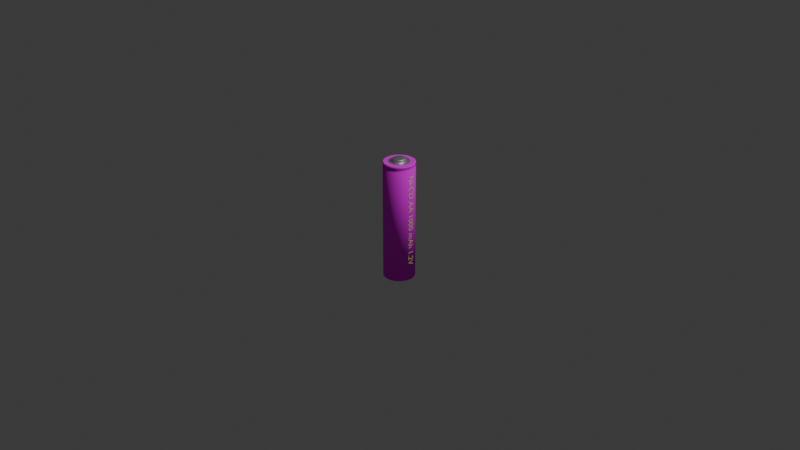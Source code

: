 # Source: battery.blend  (saved by Blender 4.1.24; exported with 4.5.12 LTS)
import bpy
from mathutils import Matrix  # noqa: F401  (used for matrix-valued properties, if any)

bpy.ops.wm.read_factory_settings(use_empty=True)
scene = bpy.context.scene
scene.name = 'Scene'

# ---- collections
col_collection = bpy.data.collections.new('Collection'); scene.collection.children.link(col_collection)

# ---- images (referenced by path relative to the original .blend; pixels are not part of the script)
import os
ASSET_DIR = os.environ.get("B2B_ASSET_DIR", "")  # directory of the original .blend (textures are referenced by path, not embedded)
HERE = os.path.dirname(os.path.abspath(__file__))  # packed textures are extracted next to this script under _unpacked/

def load_image(name, relpath, width, height, colorspace="sRGB"):
    """Load a texture the original file referenced (path relative to the .blend, or extracted next to this script)."""
    p = next((c for c in (os.path.join(HERE, relpath), os.path.join(ASSET_DIR, relpath)) if relpath and os.path.exists(c)), "")
    if p:
        img = bpy.data.images.load(p, check_existing=True)
        img.name = name
    else:  # same state as the original file: an image datablock whose file is absent (Cycles renders it pink)
        img = bpy.data.images.new(name, width, height)
        img.source = "FILE"
        img.filepath = "//" + (relpath or name)
    img.colorspace_settings.name = colorspace
    return img
img_material_001_base_color = load_image('Material.001 Base Color', 'battery base colour.png', 1024, 1024, 'sRGB')

# ---- materials (node trees are filled in below, after node groups)
mat_material_001 = bpy.data.materials.new('Material.001')
mat_material_001.use_transparent_shadow = False
mat_material_001.preview_render_type = 'FLAT'
mat_material_002 = bpy.data.materials.new('Material.002')
mat_material_002.use_transparent_shadow = False
mat_material = bpy.data.materials.new('Material')
mat_material.use_transparent_shadow = False

# ---- material node trees
mat_material_001.use_nodes = True; mat_material_001.node_tree.nodes.clear()
_N = mat_material_001.node_tree.nodes; _L = mat_material_001.node_tree.links
n0 = _N.new('ShaderNodeBsdfPrincipled'); n0.name = 'Principled BSDF'; n0.location = (10, 300)
n0.inputs[2].default_value = 1.0
n0.inputs[3].default_value = 1.0
n1 = _N.new('ShaderNodeOutputMaterial'); n1.name = 'Material Output'; n1.location = (300, 300)
n2 = _N.new('ShaderNodeTexImage'); n2.name = 'Image Texture'; n2.location = (-280, 280)
n2.image = img_material_001_base_color
n2.interpolation = 'Closest'
_L.new(n0.outputs[0], n1.inputs[0])
_L.new(n2.outputs[0], n0.inputs[0])
n1.is_active_output = True
mat_material_002.use_nodes = True; mat_material_002.node_tree.nodes.clear()
_N = mat_material_002.node_tree.nodes; _L = mat_material_002.node_tree.links
n0 = _N.new('ShaderNodeBsdfPrincipled'); n0.name = 'Principled BSDF'; n0.location = (10, 300)
n0.inputs[0].default_value = (0.7174, 0.7174, 0.7174, 1.0)
n0.inputs[1].default_value = 1.0
n1 = _N.new('ShaderNodeOutputMaterial'); n1.name = 'Material Output'; n1.location = (300, 300)
_L.new(n0.outputs[0], n1.inputs[0])
n1.is_active_output = True
mat_material.use_nodes = True; mat_material.node_tree.nodes.clear()
_N = mat_material.node_tree.nodes; _L = mat_material.node_tree.links
n0 = _N.new('ShaderNodeOutputMaterial'); n0.name = 'Material Output'; n0.location = (300, 300)
n1 = _N.new('ShaderNodeBsdfPrincipled'); n1.name = 'Principled BSDF.001'; n1.location = (36, 346)
n1.inputs[0].default_value = (0.8009, 0.7048, 0.2528, 1.0)
n1.inputs[2].default_value = 1.0
n1.inputs[3].default_value = 1.0
_L.new(n1.outputs[0], n0.inputs[0])
n0.is_active_output = True

# ---- world
world_world = bpy.data.worlds.new('World'); scene.world = world_world
world_world.use_nodes = True; world_world.node_tree.nodes.clear()
_N = world_world.node_tree.nodes; _L = world_world.node_tree.links
n0 = _N.new('ShaderNodeOutputWorld'); n0.name = 'World Output'; n0.location = (300, 300)
n1 = _N.new('ShaderNodeBackground'); n1.name = 'Background'; n1.location = (10, 300)
n1.inputs[0].default_value = (0.05088, 0.05088, 0.05088, 1.0)
_L.new(n1.outputs[0], n0.inputs[0])
n0.is_active_output = True
world_world.color = (0.05088, 0.05088, 0.05088)
world_world.use_sun_shadow = False
world_world.sun_shadow_jitter_overblur = 0.0

# ---- cameras
cam_camera = bpy.data.cameras.new('Camera')
cam_camera.clip_end = 100.0
cam_camera.ortho_scale = 7.314

# ---- lights
light_light = bpy.data.lights.new('Light', 'POINT')
light_light.transmission_factor = 0.0
light_light.energy = 1000.0
light_light.shadow_soft_size = 0.1
light_light.shadow_maximum_resolution = 0.006
light_light.use_absolute_resolution = True

# ---- meshes
me_cylinder = bpy.data.meshes.new('Cylinder')
me_cylinder.from_pydata([(0.0, 0.1454, -0.6336), (-8.957e-10, 0.06713, 0.6377), (0.02836, 0.1426, -0.6336), (0.0131, 0.06584, 0.6377), (0.05563, 0.1343, -0.6336), (0.02569, 0.06202, 0.6377), (0.08076, 0.1209, -0.6336), (0.0373, 0.05582, 0.6377), (0.1028, 0.1028, -0.6336), (0.04747, 0.04747, 0.6377), (0.1209, 0.08076, -0.6336), (0.05582, 0.0373, 0.6377), (0.1343, 0.05563, -0.6336), (0.06202, 0.02569, 0.6377), (0.1426, 0.02836, -0.6336), (0.06584, 0.0131, 0.6377), (0.1454, 0.0, -0.6336), (0.06713, 5.5e-10, 0.6377), (0.1426, -0.02836, -0.6336), (0.06584, -0.0131, 0.6377), (0.1343, -0.05563, -0.6336), (0.06202, -0.02569, 0.6377), (0.1209, -0.08076, -0.6336), (0.05582, -0.0373, 0.6377), (0.1028, -0.1028, -0.6336), (0.04747, -0.04747, 0.6377), (0.08076, -0.1209, -0.6336), (0.0373, -0.05582, 0.6377), (0.05563, -0.1343, -0.6336), (0.02569, -0.06202, 0.6377), (0.02836, -0.1426, -0.6336), (0.0131, -0.06584, 0.6377), (0.0, -0.1454, -0.6336), (-8.957e-10, -0.06713, 0.6377), (-0.02836, -0.1426, -0.6336), (-0.0131, -0.06584, 0.6377), (-0.05563, -0.1343, -0.6336), (-0.02569, -0.06202, 0.6377), (-0.08076, -0.1209, -0.6336), (-0.0373, -0.05582, 0.6377), (-0.1028, -0.1028, -0.6336), (-0.04747, -0.04747, 0.6377), (-0.1209, -0.08076, -0.6336), (-0.05582, -0.0373, 0.6377), (-0.1343, -0.05563, -0.6336), (-0.06202, -0.02569, 0.6377), (-0.1426, -0.02836, -0.6336), (-0.06584, -0.0131, 0.6377), (-0.1454, 0.0, -0.6336), (-0.06713, 5.5e-10, 0.6377), (-0.1426, 0.02836, -0.6336), (-0.06584, 0.0131, 0.6377), (-0.1343, 0.05563, -0.6336), (-0.06202, 0.02569, 0.6377), (-0.1209, 0.08076, -0.6336), (-0.05582, 0.0373, 0.6377), (-0.1028, 0.1028, -0.6336), (-0.04747, 0.04747, 0.6377), (-0.08076, 0.1209, -0.6336), (-0.0373, 0.05582, 0.6377), (-0.05563, 0.1343, -0.6336), (-0.02569, 0.06202, 0.6377), (-0.02836, 0.1426, -0.6336), (-0.0131, 0.06584, 0.6377), (0.03231, 0.1624, 0.6336), (0.0, 0.1656, 0.6336), (0.06338, 0.153, 0.6336), (0.09202, 0.1377, 0.6336), (0.1171, 0.1171, 0.6336), (0.1377, 0.09202, 0.6336), (0.153, 0.06338, 0.6336), (0.1624, 0.03231, 0.6336), (0.1656, 0.0, 0.6336), (0.1624, -0.03231, 0.6336), (0.153, -0.06338, 0.6336), (0.1377, -0.09202, 0.6336), (0.1171, -0.1171, 0.6336), (0.09202, -0.1377, 0.6336), (0.06338, -0.153, 0.6336), (0.03231, -0.1624, 0.6336), (0.0, -0.1656, 0.6336), (-0.03231, -0.1624, 0.6336), (-0.06338, -0.153, 0.6336), (-0.09202, -0.1377, 0.6336), (-0.1171, -0.1171, 0.6336), (-0.1377, -0.09202, 0.6336), (-0.153, -0.06338, 0.6336), (-0.1624, -0.03231, 0.6336), (-0.1656, 0.0, 0.6336), (-0.1624, 0.03231, 0.6336), (-0.153, 0.06338, 0.6336), (-0.1377, 0.09202, 0.6336), (-0.1171, 0.1171, 0.6336), (-0.09202, 0.1377, 0.6336), (-0.06338, 0.153, 0.6336), (-0.03231, 0.1624, 0.6336), (0.03058, 0.1537, 0.6373), (1.994e-10, 0.1567, 0.6373), (0.05998, 0.1448, 0.6373), (0.08708, 0.1303, 0.6373), (0.1108, 0.1108, 0.6373), (0.1303, 0.08708, 0.6373), (0.1448, 0.05998, 0.6373), (0.1537, 0.03058, 0.6373), (0.1567, -1.772e-10, 0.6373), (0.1537, -0.03058, 0.6373), (0.1448, -0.05998, 0.6373), (0.1303, -0.08708, 0.6373), (0.1108, -0.1108, 0.6373), (0.08708, -0.1303, 0.6373), (0.05998, -0.1448, 0.6373), (0.03058, -0.1537, 0.6373), (1.994e-10, -0.1567, 0.6373), (-0.03058, -0.1537, 0.6373), (-0.05998, -0.1448, 0.6373), (-0.08708, -0.1303, 0.6373), (-0.1108, -0.1108, 0.6373), (-0.1303, -0.08708, 0.6373), (-0.1448, -0.05998, 0.6373), (-0.1537, -0.03058, 0.6373), (-0.1567, -1.772e-10, 0.6373), (-0.1537, 0.03058, 0.6373), (-0.1448, 0.05998, 0.6373), (-0.1303, 0.08708, 0.6373), (-0.1108, 0.1108, 0.6373), (-0.08708, 0.1303, 0.6373), (-0.05998, 0.1448, 0.6373), (-0.03058, 0.1537, 0.6373), (0.0, 0.1656, 0.5812), (0.0, 0.1656, 0.615), (0.03231, 0.1624, 0.615), (0.03231, 0.1624, 0.5812), (0.06338, 0.153, 0.615), (0.06338, 0.153, 0.5812), (0.09202, 0.1377, 0.615), (0.09202, 0.1377, 0.5812), (0.1171, 0.1171, 0.615), (0.1171, 0.1171, 0.5812), (0.1377, 0.09202, 0.615), (0.1377, 0.09202, 0.5812), (0.153, 0.06338, 0.615), (0.153, 0.06338, 0.5812), (0.1624, 0.03231, 0.615), (0.1624, 0.03231, 0.5812), (0.1656, 0.0, 0.615), (0.1656, 0.0, 0.5812), (0.1624, -0.03231, 0.615), (0.1624, -0.03231, 0.5812), (0.153, -0.06338, 0.615), (0.153, -0.06338, 0.5812), (0.1377, -0.09202, 0.615), (0.1377, -0.09202, 0.5812), (0.1171, -0.1171, 0.615), (0.1171, -0.1171, 0.5812), (0.09202, -0.1377, 0.615), (0.09202, -0.1377, 0.5812), (0.06338, -0.153, 0.615), (0.06338, -0.153, 0.5812), (0.03231, -0.1624, 0.615), (0.03231, -0.1624, 0.5812), (0.0, -0.1656, 0.615), (0.0, -0.1656, 0.5812), (-0.03231, -0.1624, 0.615), (-0.03231, -0.1624, 0.5812), (-0.06338, -0.153, 0.615), (-0.06338, -0.153, 0.5812), (-0.09202, -0.1377, 0.615), (-0.09202, -0.1377, 0.5812), (-0.1171, -0.1171, 0.615), (-0.1171, -0.1171, 0.5812), (-0.1377, -0.09202, 0.615), (-0.1377, -0.09202, 0.5812), (-0.153, -0.06338, 0.615), (-0.153, -0.06338, 0.5812), (-0.1624, -0.03231, 0.615), (-0.1624, -0.03231, 0.5812), (-0.1656, 0.0, 0.615), (-0.1656, 0.0, 0.5812), (-0.1624, 0.03231, 0.615), (-0.1624, 0.03231, 0.5812), (-0.153, 0.06338, 0.615), (-0.153, 0.06338, 0.5812), (-0.1377, 0.09202, 0.615), (-0.1377, 0.09202, 0.5812), (-0.1171, 0.1171, 0.615), (-0.1171, 0.1171, 0.5812), (-0.09202, 0.1377, 0.615), (-0.09202, 0.1377, 0.5812), (-0.06338, 0.153, 0.615), (-0.06338, 0.153, 0.5812), (-0.03231, 0.1624, 0.615), (-0.03231, 0.1624, 0.5812), (2.471e-10, 0.1516, 0.5962), (0.02958, 0.1487, 0.5962), (0.05802, 0.1401, 0.5962), (0.08424, 0.1261, 0.5962), (0.1072, 0.1072, 0.5962), (0.1261, 0.08424, 0.5962), (0.1401, 0.05802, 0.5962), (0.1487, 0.02958, 0.5962), (0.1516, 5.836e-11, 0.5962), (0.1487, -0.02958, 0.5962), (0.1401, -0.05802, 0.5962), (0.1261, -0.08424, 0.5962), (0.1072, -0.1072, 0.5962), (0.08424, -0.1261, 0.5962), (0.05802, -0.1401, 0.5962), (0.02958, -0.1487, 0.5962), (2.471e-10, -0.1516, 0.5962), (-0.02958, -0.1487, 0.5962), (-0.05802, -0.1401, 0.5962), (-0.08424, -0.1261, 0.5962), (-0.1072, -0.1072, 0.5962), (-0.1261, -0.08424, 0.5962), (-0.1401, -0.05802, 0.5962), (-0.1487, -0.02958, 0.5962), (-0.1516, 5.836e-11, 0.5962), (-0.1487, 0.02958, 0.5962), (-0.1401, 0.05802, 0.5962), (-0.1261, 0.08424, 0.5962), (-0.1072, 0.1072, 0.5962), (-0.08424, 0.1261, 0.5962), (-0.05802, 0.1401, 0.5962), (-0.02958, 0.1487, 0.5962), (0.0299, 0.1503, 0.6366), (-3.851e-10, 0.1533, 0.6366), (0.05865, 0.1416, 0.6366), (0.08515, 0.1274, 0.6366), (0.1084, 0.1084, 0.6366), (0.1274, 0.08515, 0.6366), (0.1416, 0.05865, 0.6366), (0.1503, 0.0299, 0.6366), (0.1533, -1.4e-10, 0.6366), (0.1503, -0.0299, 0.6366), (0.1416, -0.05865, 0.6366), (0.1274, -0.08515, 0.6366), (0.1084, -0.1084, 0.6366), (0.08515, -0.1274, 0.6366), (0.05865, -0.1416, 0.6366), (0.0299, -0.1503, 0.6366), (-3.851e-10, -0.1533, 0.6366), (-0.0299, -0.1503, 0.6366), (-0.05865, -0.1416, 0.6366), (-0.08515, -0.1274, 0.6366), (-0.1084, -0.1084, 0.6366), (-0.1274, -0.08515, 0.6366), (-0.1416, -0.05865, 0.6366), (-0.1503, -0.0299, 0.6366), (-0.1533, -1.4e-10, 0.6366), (-0.1503, 0.0299, 0.6366), (-0.1416, 0.05865, 0.6366), (-0.1274, 0.08515, 0.6366), (-0.1084, 0.1084, 0.6366), (-0.08515, 0.1274, 0.6366), (-0.05865, 0.1416, 0.6366), (-0.0299, 0.1503, 0.6366), (0.02192, 0.1102, 0.6377), (-1.295e-09, 0.1123, 0.6377), (0.04299, 0.1038, 0.6377), (0.06241, 0.09341, 0.6377), (0.07943, 0.07943, 0.6377), (0.09341, 0.06241, 0.6377), (0.1038, 0.04299, 0.6377), (0.1102, 0.02192, 0.6377), (0.1123, 1.897e-10, 0.6377), (0.1102, -0.02192, 0.6377), (0.1038, -0.04299, 0.6377), (0.09341, -0.06241, 0.6377), (0.07943, -0.07943, 0.6377), (0.06241, -0.09341, 0.6377), (0.04299, -0.1038, 0.6377), (0.02192, -0.1102, 0.6377), (-1.295e-09, -0.1123, 0.6377), (-0.02192, -0.1102, 0.6377), (-0.04299, -0.1038, 0.6377), (-0.06241, -0.09341, 0.6377), (-0.07943, -0.07943, 0.6377), (-0.09341, -0.06241, 0.6377), (-0.1038, -0.04299, 0.6377), (-0.1102, -0.02192, 0.6377), (-0.1123, 1.897e-10, 0.6377), (-0.1102, 0.02192, 0.6377), (-0.1038, 0.04299, 0.6377), (-0.09341, 0.06241, 0.6377), (-0.07943, 0.07943, 0.6377), (-0.06241, 0.09341, 0.6377), (-0.04299, 0.1038, 0.6377), (-0.02192, 0.1102, 0.6377), (0.01192, 0.05995, 0.6683), (-8.977e-10, 0.06112, 0.6683), (0.02339, 0.05647, 0.6683), (0.03396, 0.05082, 0.6683), (0.04322, 0.04322, 0.6683), (0.05082, 0.03396, 0.6683), (0.05647, 0.02339, 0.6683), (0.05995, 0.01192, 0.6683), (0.06112, 5.456e-10, 0.6683), (0.05995, -0.01192, 0.6683), (0.05647, -0.02339, 0.6683), (0.05082, -0.03396, 0.6683), (0.04322, -0.04322, 0.6683), (0.03396, -0.05082, 0.6683), (0.02339, -0.05647, 0.6683), (0.01192, -0.05995, 0.6683), (-8.977e-10, -0.06112, 0.6683), (-0.01192, -0.05995, 0.6683), (-0.02339, -0.05647, 0.6683), (-0.03396, -0.05082, 0.6683), (-0.04322, -0.04322, 0.6683), (-0.05082, -0.03396, 0.6683), (-0.05647, -0.02339, 0.6683), (-0.05995, -0.01192, 0.6683), (-0.06112, 5.456e-10, 0.6683), (-0.05995, 0.01192, 0.6683), (-0.05647, 0.02339, 0.6683), (-0.05082, 0.03396, 0.6683), (-0.04322, 0.04322, 0.6683), (-0.03396, 0.05082, 0.6683), (-0.02339, 0.05647, 0.6683), (-0.01192, 0.05995, 0.6683), (0.01264, 0.06355, 0.6666), (-9.39e-10, 0.0648, 0.6666), (0.0248, 0.05986, 0.6666), (0.036, 0.05388, 0.6666), (0.04582, 0.04582, 0.6666), (0.05388, 0.036, 0.6666), (0.05986, 0.0248, 0.6666), (0.06355, 0.01264, 0.6666), (0.0648, 5.456e-10, 0.6666), (0.06355, -0.01264, 0.6666), (0.05986, -0.0248, 0.6666), (0.05388, -0.036, 0.6666), (0.04582, -0.04582, 0.6666), (0.036, -0.05388, 0.6666), (0.0248, -0.05986, 0.6666), (0.01264, -0.06355, 0.6666), (-9.39e-10, -0.0648, 0.6666), (-0.01264, -0.06355, 0.6666), (-0.0248, -0.05986, 0.6666), (-0.036, -0.05388, 0.6666), (-0.04582, -0.04582, 0.6666), (-0.05388, -0.036, 0.6666), (-0.05986, -0.0248, 0.6666), (-0.06355, -0.01264, 0.6666), (-0.0648, 5.456e-10, 0.6666), (-0.06355, 0.01264, 0.6666), (-0.05986, 0.0248, 0.6666), (-0.05388, 0.036, 0.6666), (-0.04582, 0.04582, 0.6666), (-0.036, 0.05388, 0.6666), (-0.0248, 0.05986, 0.6666), (-0.01264, 0.06355, 0.6666), (-0.01264, -0.06355, 0.6655), (-0.0248, -0.05986, 0.6655), (0.04582, 0.04582, 0.6655), (0.05388, 0.036, 0.6655), (-0.01264, 0.06355, 0.6655), (-9.39e-10, 0.0648, 0.6655), (-0.036, -0.05388, 0.6655), (0.05986, 0.0248, 0.6655), (-0.04582, -0.04582, 0.6655), (0.06355, 0.01264, 0.6655), (-0.05388, -0.036, 0.6655), (0.0648, 5.456e-10, 0.6655), (-0.05986, -0.0248, 0.6655), (0.06355, -0.01264, 0.6655), (-0.06355, -0.01264, 0.6655), (0.05986, -0.0248, 0.6655), (-0.0648, 5.456e-10, 0.6655), (0.05388, -0.036, 0.6655), (-0.06355, 0.01264, 0.6655), (0.04582, -0.04582, 0.6655), (-0.05986, 0.0248, 0.6655), (0.036, -0.05388, 0.6655), (-0.05388, 0.036, 0.6655), (0.0248, -0.05986, 0.6655), (0.01264, 0.06355, 0.6655), (-0.04582, 0.04582, 0.6655), (0.01264, -0.06355, 0.6655), (0.0248, 0.05986, 0.6655), (-0.036, 0.05388, 0.6655), (-9.39e-10, -0.0648, 0.6655), (0.036, 0.05388, 0.6655), (-0.0248, 0.05986, 0.6655), (0.0, 0.1656, -0.6336), (0.03231, 0.1624, -0.6336), (0.06338, 0.153, -0.6336), (0.09202, 0.1377, -0.6336), (0.1171, 0.1171, -0.6336), (0.1377, 0.09202, -0.6336), (0.153, 0.06338, -0.6336), (0.1624, 0.03231, -0.6336), (0.1656, 0.0, -0.6336), (0.1624, -0.03231, -0.6336), (0.153, -0.06338, -0.6336), (0.1377, -0.09202, -0.6336), (0.1171, -0.1171, -0.6336), (0.09202, -0.1377, -0.6336), (0.06338, -0.153, -0.6336), (0.03231, -0.1624, -0.6336), (0.0, -0.1656, -0.6336), (-0.03231, -0.1624, -0.6336), (-0.06338, -0.153, -0.6336), (-0.09202, -0.1377, -0.6336), (-0.1171, -0.1171, -0.6336), (-0.1377, -0.09202, -0.6336), (-0.153, -0.06338, -0.6336), (-0.1624, -0.03231, -0.6336), (-0.1656, 0.0, -0.6336), (-0.1624, 0.03231, -0.6336), (-0.153, 0.06338, -0.6336), (-0.1377, 0.09202, -0.6336), (-0.1171, 0.1171, -0.6336), (-0.09202, 0.1377, -0.6336), (-0.06338, 0.153, -0.6336), (-0.03231, 0.1624, -0.6336), (-0.0248, -0.05986, 0.6408), (0.05388, 0.036, 0.6408), (-9.39e-10, 0.0648, 0.6408), (-0.036, -0.05388, 0.6408), (0.05986, 0.0248, 0.6408), (-0.04582, -0.04582, 0.6408), (0.06355, 0.01264, 0.6408), (-0.05388, -0.036, 0.6408), (0.0648, 5.456e-10, 0.6408), (-0.05986, -0.0248, 0.6408), (0.06355, -0.01264, 0.6408), (-0.06355, -0.01264, 0.6408), (0.05986, -0.0248, 0.6408), (-0.0648, 5.456e-10, 0.6408), (0.05388, -0.036, 0.6408), (-0.06355, 0.01264, 0.6408), (0.04582, -0.04582, 0.6408), (-0.05986, 0.0248, 0.6408), (0.036, -0.05388, 0.6408), (-0.05388, 0.036, 0.6408), (0.0248, -0.05986, 0.6408), (0.01264, 0.06355, 0.6408), (-0.04582, 0.04582, 0.6408), (0.01264, -0.06355, 0.6408), (0.0248, 0.05986, 0.6408), (-0.036, 0.05388, 0.6408), (-9.39e-10, -0.0648, 0.6408), (0.036, 0.05388, 0.6408), (-0.0248, 0.05986, 0.6408), (-0.01264, -0.06355, 0.6408), (0.04582, 0.04582, 0.6408), (-0.01264, 0.06355, 0.6408)], [], [(129, 65, 64, 130), (130, 64, 66, 132), (132, 66, 67, 134), (134, 67, 68, 136), (136, 68, 69, 138), (138, 69, 70, 140), (140, 70, 71, 142), (142, 71, 72, 144), (144, 72, 73, 146), (146, 73, 74, 148), (148, 74, 75, 150), (150, 75, 76, 152), (152, 76, 77, 154), (154, 77, 78, 156), (156, 78, 79, 158), (158, 79, 80, 160), (160, 80, 81, 162), (162, 81, 82, 164), (164, 82, 83, 166), (166, 83, 84, 168), (168, 84, 85, 170), (170, 85, 86, 172), (172, 86, 87, 174), (174, 87, 88, 176), (176, 88, 89, 178), (178, 89, 90, 180), (180, 90, 91, 182), (182, 91, 92, 184), (184, 92, 93, 186), (186, 93, 94, 188), (353, 352, 337, 338), (188, 94, 95, 190), (190, 95, 65, 129), (0, 2, 4, 6, 8, 10, 12, 14, 16, 18, 20, 22, 24, 26, 28, 30, 32, 34, 36, 38, 40, 42, 44, 46, 48, 50, 52, 54, 56, 58, 60, 62), (97, 96, 64, 65), (96, 98, 66, 64), (98, 99, 67, 66), (99, 100, 68, 67), (100, 101, 69, 68), (101, 102, 70, 69), (102, 103, 71, 70), (103, 104, 72, 71), (104, 105, 73, 72), (105, 106, 74, 73), (106, 107, 75, 74), (107, 108, 76, 75), (108, 109, 77, 76), (109, 110, 78, 77), (110, 111, 79, 78), (111, 112, 80, 79), (112, 113, 81, 80), (113, 114, 82, 81), (114, 115, 83, 82), (115, 116, 84, 83), (116, 117, 85, 84), (117, 118, 86, 85), (118, 119, 87, 86), (119, 120, 88, 87), (120, 121, 89, 88), (121, 122, 90, 89), (122, 123, 91, 90), (123, 124, 92, 91), (124, 125, 93, 92), (125, 126, 94, 93), (126, 127, 95, 94), (127, 97, 65, 95), (225, 224, 96, 97), (224, 226, 98, 96), (226, 227, 99, 98), (227, 228, 100, 99), (228, 229, 101, 100), (229, 230, 102, 101), (230, 231, 103, 102), (231, 232, 104, 103), (232, 233, 105, 104), (233, 234, 106, 105), (234, 235, 107, 106), (235, 236, 108, 107), (236, 237, 109, 108), (237, 238, 110, 109), (238, 239, 111, 110), (239, 240, 112, 111), (240, 241, 113, 112), (241, 242, 114, 113), (242, 243, 115, 114), (243, 244, 116, 115), (244, 245, 117, 116), (245, 246, 118, 117), (246, 247, 119, 118), (247, 248, 120, 119), (248, 249, 121, 120), (249, 250, 122, 121), (250, 251, 123, 122), (251, 252, 124, 123), (252, 253, 125, 124), (253, 254, 126, 125), (254, 255, 127, 126), (255, 225, 97, 127), (415, 191, 128, 384), (223, 190, 129, 192), (414, 189, 191, 415), (222, 188, 190, 223), (413, 187, 189, 414), (221, 186, 188, 222), (412, 185, 187, 413), (220, 184, 186, 221), (411, 183, 185, 412), (219, 182, 184, 220), (410, 181, 183, 411), (218, 180, 182, 219), (409, 179, 181, 410), (217, 178, 180, 218), (408, 177, 179, 409), (216, 176, 178, 217), (407, 175, 177, 408), (215, 174, 176, 216), (406, 173, 175, 407), (214, 172, 174, 215), (405, 171, 173, 406), (213, 170, 172, 214), (404, 169, 171, 405), (212, 168, 170, 213), (403, 167, 169, 404), (211, 166, 168, 212), (402, 165, 167, 403), (210, 164, 166, 211), (401, 163, 165, 402), (209, 162, 164, 210), (400, 161, 163, 401), (208, 160, 162, 209), (399, 159, 161, 400), (207, 158, 160, 208), (398, 157, 159, 399), (206, 156, 158, 207), (397, 155, 157, 398), (205, 154, 156, 206), (396, 153, 155, 397), (204, 152, 154, 205), (395, 151, 153, 396), (203, 150, 152, 204), (394, 149, 151, 395), (202, 148, 150, 203), (393, 147, 149, 394), (201, 146, 148, 202), (392, 145, 147, 393), (200, 144, 146, 201), (391, 143, 145, 392), (199, 142, 144, 200), (390, 141, 143, 391), (198, 140, 142, 199), (389, 139, 141, 390), (197, 138, 140, 198), (388, 137, 139, 389), (196, 136, 138, 197), (387, 135, 137, 388), (195, 134, 136, 196), (386, 133, 135, 387), (194, 132, 134, 195), (385, 131, 133, 386), (193, 130, 132, 194), (384, 128, 131, 385), (192, 129, 130, 193), (128, 192, 193, 131), (131, 193, 194, 133), (133, 194, 195, 135), (135, 195, 196, 137), (137, 196, 197, 139), (139, 197, 198, 141), (141, 198, 199, 143), (143, 199, 200, 145), (145, 200, 201, 147), (147, 201, 202, 149), (149, 202, 203, 151), (151, 203, 204, 153), (153, 204, 205, 155), (155, 205, 206, 157), (157, 206, 207, 159), (159, 207, 208, 161), (161, 208, 209, 163), (163, 209, 210, 165), (165, 210, 211, 167), (167, 211, 212, 169), (169, 212, 213, 171), (171, 213, 214, 173), (173, 214, 215, 175), (175, 215, 216, 177), (177, 216, 217, 179), (179, 217, 218, 181), (181, 218, 219, 183), (183, 219, 220, 185), (185, 220, 221, 187), (187, 221, 222, 189), (189, 222, 223, 191), (191, 223, 192, 128), (257, 256, 224, 225), (256, 258, 226, 224), (258, 259, 227, 226), (259, 260, 228, 227), (260, 261, 229, 228), (261, 262, 230, 229), (262, 263, 231, 230), (263, 264, 232, 231), (264, 265, 233, 232), (265, 266, 234, 233), (266, 267, 235, 234), (267, 268, 236, 235), (268, 269, 237, 236), (269, 270, 238, 237), (270, 271, 239, 238), (271, 272, 240, 239), (272, 273, 241, 240), (273, 274, 242, 241), (274, 275, 243, 242), (275, 276, 244, 243), (276, 277, 245, 244), (277, 278, 246, 245), (278, 279, 247, 246), (279, 280, 248, 247), (280, 281, 249, 248), (281, 282, 250, 249), (282, 283, 251, 250), (283, 284, 252, 251), (284, 285, 253, 252), (285, 286, 254, 253), (286, 287, 255, 254), (287, 257, 225, 255), (1, 3, 256, 257), (3, 5, 258, 256), (5, 7, 259, 258), (7, 9, 260, 259), (9, 11, 261, 260), (11, 13, 262, 261), (13, 15, 263, 262), (15, 17, 264, 263), (17, 19, 265, 264), (19, 21, 266, 265), (21, 23, 267, 266), (23, 25, 268, 267), (25, 27, 269, 268), (27, 29, 270, 269), (29, 31, 271, 270), (31, 33, 272, 271), (33, 35, 273, 272), (35, 37, 274, 273), (37, 39, 275, 274), (39, 41, 276, 275), (41, 43, 277, 276), (43, 45, 278, 277), (45, 47, 279, 278), (47, 49, 280, 279), (49, 51, 281, 280), (51, 53, 282, 281), (53, 55, 283, 282), (55, 57, 284, 283), (57, 59, 285, 284), (59, 61, 286, 285), (61, 63, 287, 286), (63, 1, 257, 287), (288, 289, 319, 318, 317, 316, 315, 314, 313, 312, 311, 310, 309, 308, 307, 306, 305, 304, 303, 302, 301, 300, 299, 298, 297, 296, 295, 294, 293, 292, 291, 290), (355, 354, 324, 325), (357, 356, 351, 321), (358, 353, 338, 339), (359, 355, 325, 326), (360, 358, 339, 340), (361, 359, 326, 327), (362, 360, 340, 341), (363, 361, 327, 328), (364, 362, 341, 342), (365, 363, 328, 329), (366, 364, 342, 343), (367, 365, 329, 330), (368, 366, 343, 344), (369, 367, 330, 331), (370, 368, 344, 345), (371, 369, 331, 332), (372, 370, 345, 346), (373, 371, 332, 333), (374, 372, 346, 347), (375, 373, 333, 334), (376, 357, 321, 320), (377, 374, 347, 348), (378, 375, 334, 335), (379, 376, 320, 322), (380, 377, 348, 349), (381, 378, 335, 336), (382, 379, 322, 323), (383, 380, 349, 350), (352, 381, 336, 337), (354, 382, 323, 324), (356, 383, 350, 351), (289, 288, 320, 321), (288, 290, 322, 320), (290, 291, 323, 322), (291, 292, 324, 323), (292, 293, 325, 324), (293, 294, 326, 325), (294, 295, 327, 326), (295, 296, 328, 327), (296, 297, 329, 328), (297, 298, 330, 329), (298, 299, 331, 330), (299, 300, 332, 331), (300, 301, 333, 332), (301, 302, 334, 333), (302, 303, 335, 334), (303, 304, 336, 335), (304, 305, 337, 336), (305, 306, 338, 337), (306, 307, 339, 338), (307, 308, 340, 339), (308, 309, 341, 340), (309, 310, 342, 341), (310, 311, 343, 342), (311, 312, 344, 343), (312, 313, 345, 344), (313, 314, 346, 345), (314, 315, 347, 346), (315, 316, 348, 347), (316, 317, 349, 348), (317, 318, 350, 349), (318, 319, 351, 350), (319, 289, 321, 351), (447, 444, 383, 356), (446, 443, 382, 354), (445, 442, 381, 352), (444, 441, 380, 383), (443, 440, 379, 382), (442, 439, 378, 381), (441, 438, 377, 380), (440, 437, 376, 379), (439, 436, 375, 378), (438, 435, 374, 377), (437, 418, 357, 376), (436, 434, 373, 375), (435, 433, 372, 374), (434, 432, 371, 373), (433, 431, 370, 372), (432, 430, 369, 371), (431, 429, 368, 370), (430, 428, 367, 369), (429, 427, 366, 368), (428, 426, 365, 367), (427, 425, 364, 366), (426, 424, 363, 365), (425, 423, 362, 364), (424, 422, 361, 363), (423, 421, 360, 362), (422, 420, 359, 361), (421, 419, 358, 360), (420, 417, 355, 359), (419, 416, 353, 358), (418, 447, 356, 357), (417, 446, 354, 355), (416, 445, 352, 353), (2, 0, 384, 385), (4, 2, 385, 386), (6, 4, 386, 387), (8, 6, 387, 388), (10, 8, 388, 389), (12, 10, 389, 390), (14, 12, 390, 391), (16, 14, 391, 392), (18, 16, 392, 393), (20, 18, 393, 394), (22, 20, 394, 395), (24, 22, 395, 396), (26, 24, 396, 397), (28, 26, 397, 398), (30, 28, 398, 399), (32, 30, 399, 400), (34, 32, 400, 401), (36, 34, 401, 402), (38, 36, 402, 403), (40, 38, 403, 404), (42, 40, 404, 405), (44, 42, 405, 406), (46, 44, 406, 407), (48, 46, 407, 408), (50, 48, 408, 409), (52, 50, 409, 410), (54, 52, 410, 411), (56, 54, 411, 412), (58, 56, 412, 413), (60, 58, 413, 414), (62, 60, 414, 415), (0, 62, 415, 384), (37, 35, 445, 416), (11, 9, 446, 417), (1, 63, 447, 418), (39, 37, 416, 419), (13, 11, 417, 420), (41, 39, 419, 421), (15, 13, 420, 422), (43, 41, 421, 423), (17, 15, 422, 424), (45, 43, 423, 425), (19, 17, 424, 426), (47, 45, 425, 427), (21, 19, 426, 428), (49, 47, 427, 429), (23, 21, 428, 430), (51, 49, 429, 431), (25, 23, 430, 432), (53, 51, 431, 433), (27, 25, 432, 434), (55, 53, 433, 435), (29, 27, 434, 436), (3, 1, 418, 437), (57, 55, 435, 438), (31, 29, 436, 439), (5, 3, 437, 440), (59, 57, 438, 441), (33, 31, 439, 442), (7, 5, 440, 443), (61, 59, 441, 444), (35, 33, 442, 445), (9, 7, 443, 446), (63, 61, 444, 447)])
me_cylinder.polygons.foreach_set('use_smooth', [True] * 418)
me_cylinder.polygons.foreach_set('material_index', [0, 0, 0, 0, 0, 0, 0, 0, 0, 0, 0, 0, 0, 0, 0, 0, 0, 0, 0, 0, 0, 0, 0, 0, 0, 0, 0, 0, 0, 0, 1, 0, 0, 1, 0, 0, 0, 0, 0, 0, 0, 0, 0, 0, 0, 0, 0, 0, 0, 0, 0, 0, 0, 0, 0, 0, 0, 0, 0, 0, 0, 0, 0, 0, 0, 0, 0, 0, 0, 0, 0, 0, 0, 0, 0, 0, 0, 0, 0, 0, 0, 0, 0, 0, 0, 0, 0, 0, 0, 0, 0, 0, 0, 0, 0, 0, 0, 0, 0, 0, 0, 0, 0, 0, 0, 0, 0, 0, 0, 0, 0, 0, 0, 0, 0, 0, 0, 0, 0, 0, 0, 0, 0, 0, 0, 0, 0, 0, 0, 0, 0, 0, 0, 0, 0, 0, 0, 0, 0, 0, 0, 0, 0, 0, 0, 0, 0, 0, 0, 0, 0, 0, 0, 0, 0, 0, 0, 0, 0, 0, 0, 0, 0, 0, 0, 0, 0, 0, 0, 0, 0, 0, 0, 0, 0, 0, 0, 0, 0, 0, 0, 0, 0, 0, 0, 0, 0, 0, 0, 0, 0, 0, 0, 0, 0, 0, 0, 0, 0, 0, 0, 0, 0, 0, 0, 0, 0, 0, 0, 0, 0, 0, 0, 0, 0, 0, 0, 0, 0, 0, 0, 0, 0, 0, 0, 0, 1, 1, 1, 1, 1, 1, 1, 1, 1, 1, 1, 1, 1, 1, 1, 1, 1, 1, 1, 1, 1, 1, 1, 1, 1, 1, 1, 1, 1, 1, 1, 1, 1, 1, 1, 1, 1, 1, 1, 1, 1, 1, 1, 1, 1, 1, 1, 1, 1, 1, 1, 1, 1, 1, 1, 1, 1, 1, 1, 1, 1, 1, 1, 1, 1, 1, 1, 1, 1, 1, 1, 1, 1, 1, 1, 1, 1, 1, 1, 1, 1, 1, 1, 1, 1, 1, 1, 1, 1, 1, 1, 1, 1, 1, 1, 1, 1, 1, 1, 1, 1, 1, 1, 1, 1, 1, 1, 1, 1, 1, 1, 1, 1, 1, 1, 1, 1, 1, 1, 1, 1, 1, 1, 1, 1, 1, 1, 1, 0, 0, 0, 0, 0, 0, 0, 0, 0, 0, 0, 0, 0, 0, 0, 0, 0, 0, 0, 0, 0, 0, 0, 0, 0, 0, 0, 0, 0, 0, 0, 0, 1, 1, 1, 1, 1, 1, 1, 1, 1, 1, 1, 1, 1, 1, 1, 1, 1, 1, 1, 1, 1, 1, 1, 1, 1, 1, 1, 1, 1, 1, 1, 1])
_uv = me_cylinder.uv_layers.new(name='UVMap')
_uv.uv.foreach_set('vector', [0.4422, 0.8601, 0.4376, 0.8601, 0.4376, 0.8318, 0.4422, 0.8318, 0.4422, 0.8318, 0.4376, 0.8318, 0.4376, 0.8018, 0.4422, 0.8018, 0.4422, 0.8018, 0.4376, 0.8018, 0.4376, 0.7711, 0.4422, 0.7711, 0.4422, 0.7711, 0.4376, 0.7711, 0.4376, 0.7411, 0.4422, 0.7411, 0.4422, 0.7411, 0.4376, 0.7411, 0.4376, 0.7128, 0.4422, 0.7128, 0.4422, 0.7128, 0.4376, 0.7128, 0.4376, 0.6873, 0.4422, 0.6873, 0.5035, 0.9072, 0.499, 0.9072, 0.499, 0.8856, 0.5035, 0.8856, 0.5035, 0.8856, 0.499, 0.8856, 0.499, 0.8601, 0.5035, 0.8601, 0.5035, 0.8601, 0.499, 0.8601, 0.499, 0.8318, 0.5035, 0.8318, 0.5035, 0.8318, 0.499, 0.8318, 0.499, 0.8018, 0.5035, 0.8018, 0.5035, 0.8018, 0.499, 0.8018, 0.499, 0.7711, 0.5035, 0.7711, 0.5035, 0.7711, 0.499, 0.7711, 0.499, 0.7411, 0.5035, 0.7411, 0.5035, 0.7411, 0.499, 0.7411, 0.499, 0.7128, 0.5035, 0.7128, 0.5035, 0.7128, 0.499, 0.7128, 0.499, 0.6873, 0.5035, 0.6873, 0.4729, 0.9072, 0.4683, 0.9072, 0.4683, 0.8856, 0.4729, 0.8856, 0.4729, 0.8856, 0.4683, 0.8856, 0.4683, 0.8601, 0.4729, 0.8601, 0.4729, 0.8601, 0.4683, 0.8601, 0.4683, 0.8318, 0.4729, 0.8318, 0.4729, 0.8318, 0.4683, 0.8318, 0.4683, 0.8018, 0.4729, 0.8018, 0.4729, 0.8018, 0.4683, 0.8018, 0.4683, 0.7711, 0.4729, 0.7711, 0.4729, 0.7711, 0.4683, 0.7711, 0.4683, 0.7411, 0.4729, 0.7411, 0.4729, 0.7411, 0.4683, 0.7411, 0.4683, 0.7128, 0.4729, 0.7128, 0.4729, 0.7128, 0.4683, 0.7128, 0.4683, 0.6873, 0.4729, 0.6873, 0.4115, 0.9072, 0.4069, 0.9072, 0.4069, 0.8856, 0.4115, 0.8856, 0.4115, 0.8856, 0.4069, 0.8856, 0.4069, 0.8601, 0.4115, 0.8601, 0.4115, 0.8601, 0.4069, 0.8601, 0.4069, 0.8318, 0.4115, 0.8318, 0.4115, 0.8318, 0.4069, 0.8318, 0.4069, 0.8018, 0.4115, 0.8018, 0.4115, 0.8018, 0.4069, 0.8018, 0.4069, 0.7711, 0.4115, 0.7711, 0.4115, 0.7711, 0.4069, 0.7711, 0.4069, 0.7411, 0.4115, 0.7411, 0.4115, 0.7411, 0.4069, 0.7411, 0.4069, 0.7128, 0.4115, 0.7128, 0.4115, 0.7128, 0.4069, 0.7128, 0.4069, 0.6873, 0.4115, 0.6873, 0.5624, 0.7406, 0.5624, 0.7523, 0.5622, 0.7523, 0.5622, 0.7406, 0.4422, 0.9072, 0.4376, 0.9072, 0.4376, 0.8856, 0.4422, 0.8856, 0.4422, 0.8856, 0.4376, 0.8856, 0.4376, 0.8601, 0.4422, 0.8601, 0.3051, 0.182, 0.2998, 0.2084, 0.2895, 0.2332, 0.2746, 0.2556, 0.2556, 0.2746, 0.2332, 0.2895, 0.2084, 0.2998, 0.182, 0.3051, 0.1551, 0.3051, 0.1288, 0.2998, 0.1039, 0.2895, 0.08156, 0.2746, 0.06255, 0.2556, 0.04761, 0.2332, 0.03732, 0.2084, 0.03208, 0.182, 0.03208, 0.1551, 0.03732, 0.1288, 0.04761, 0.1039, 0.06255, 0.08156, 0.08156, 0.06255, 0.1039, 0.04761, 0.1288, 0.03732, 0.1551, 0.03208, 0.182, 0.03208, 0.2084, 0.03732, 0.2332, 0.04761, 0.2556, 0.06255, 0.2746, 0.08156, 0.2895, 0.1039, 0.2998, 0.1288, 0.3051, 0.1551, 0.3157, 0.5202, 0.3157, 0.4912, 0.3241, 0.4904, 0.3241, 0.521, 0.3157, 0.4912, 0.3101, 0.4628, 0.3181, 0.4603, 0.3241, 0.4904, 0.3101, 0.4628, 0.299, 0.436, 0.3064, 0.432, 0.3181, 0.4603, 0.299, 0.436, 0.2829, 0.4119, 0.2894, 0.4066, 0.3064, 0.432, 0.2829, 0.4119, 0.2624, 0.3914, 0.2677, 0.3849, 0.2894, 0.4066, 0.2624, 0.3914, 0.2383, 0.3753, 0.2422, 0.3679, 0.2677, 0.3849, 0.2383, 0.3753, 0.2115, 0.3642, 0.2139, 0.3562, 0.2422, 0.3679, 0.2115, 0.3642, 0.1831, 0.3585, 0.1839, 0.3502, 0.2139, 0.3562, 0.1831, 0.3585, 0.1541, 0.3585, 0.1533, 0.3502, 0.1839, 0.3502, 0.1541, 0.3585, 0.1256, 0.3642, 0.1232, 0.3562, 0.1533, 0.3502, 0.1256, 0.3642, 0.09886, 0.3753, 0.09491, 0.3679, 0.1232, 0.3562, 0.09886, 0.3753, 0.07476, 0.3914, 0.06944, 0.3849, 0.09491, 0.3679, 0.07476, 0.3914, 0.05426, 0.4119, 0.04778, 0.4066, 0.06944, 0.3849, 0.05426, 0.4119, 0.03815, 0.436, 0.03076, 0.432, 0.04778, 0.4066, 0.03815, 0.436, 0.02706, 0.4628, 0.01904, 0.4603, 0.03076, 0.432, 0.02706, 0.4628, 0.02141, 0.4912, 0.01306, 0.4904, 0.01904, 0.4603, 0.02141, 0.4912, 0.02141, 0.5202, 0.01306, 0.521, 0.01306, 0.4904, 0.02141, 0.5202, 0.02706, 0.5486, 0.01904, 0.5511, 0.01306, 0.521, 0.02706, 0.5486, 0.03815, 0.5754, 0.03076, 0.5794, 0.01904, 0.5511, 0.03815, 0.5754, 0.05426, 0.5995, 0.04778, 0.6048, 0.03076, 0.5794, 0.05426, 0.5995, 0.07476, 0.62, 0.06944, 0.6265, 0.04778, 0.6048, 0.07476, 0.62, 0.09886, 0.6361, 0.09491, 0.6435, 0.06944, 0.6265, 0.09886, 0.6361, 0.1256, 0.6472, 0.1232, 0.6552, 0.09491, 0.6435, 0.1256, 0.6472, 0.1541, 0.6529, 0.1533, 0.6612, 0.1232, 0.6552, 0.1541, 0.6529, 0.1831, 0.6529, 0.1839, 0.6612, 0.1533, 0.6612, 0.1831, 0.6529, 0.2115, 0.6472, 0.2139, 0.6552, 0.1839, 0.6612, 0.2115, 0.6472, 0.2383, 0.6361, 0.2422, 0.6435, 0.2139, 0.6552, 0.2383, 0.6361, 0.2624, 0.62, 0.2677, 0.6265, 0.2422, 0.6435, 0.2624, 0.62, 0.2829, 0.5995, 0.2894, 0.6048, 0.2677, 0.6265, 0.2829, 0.5995, 0.299, 0.5754, 0.3064, 0.5794, 0.2894, 0.6048, 0.299, 0.5754, 0.3101, 0.5486, 0.3181, 0.5511, 0.3064, 0.5794, 0.3101, 0.5486, 0.3157, 0.5202, 0.3241, 0.521, 0.3181, 0.5511, 0.3125, 0.5199, 0.3125, 0.4915, 0.3157, 0.4912, 0.3157, 0.5202, 0.3125, 0.4915, 0.3069, 0.4637, 0.3101, 0.4628, 0.3157, 0.4912, 0.3069, 0.4637, 0.2961, 0.4375, 0.299, 0.436, 0.3101, 0.4628, 0.2961, 0.4375, 0.2803, 0.414, 0.2829, 0.4119, 0.299, 0.436, 0.2803, 0.414, 0.2603, 0.3939, 0.2624, 0.3914, 0.2829, 0.4119, 0.2603, 0.3939, 0.2367, 0.3782, 0.2383, 0.3753, 0.2624, 0.3914, 0.2367, 0.3782, 0.2105, 0.3673, 0.2115, 0.3642, 0.2383, 0.3753, 0.2105, 0.3673, 0.1827, 0.3618, 0.1831, 0.3585, 0.2115, 0.3642, 0.1827, 0.3618, 0.1544, 0.3618, 0.1541, 0.3585, 0.1831, 0.3585, 0.1544, 0.3618, 0.1266, 0.3673, 0.1256, 0.3642, 0.1541, 0.3585, 0.1266, 0.3673, 0.1004, 0.3782, 0.09886, 0.3753, 0.1256, 0.3642, 0.1004, 0.3782, 0.07684, 0.3939, 0.07476, 0.3914, 0.09886, 0.3753, 0.07684, 0.3939, 0.05679, 0.414, 0.05426, 0.4119, 0.07476, 0.3914, 0.05679, 0.414, 0.04104, 0.4375, 0.03815, 0.436, 0.05426, 0.4119, 0.04104, 0.4375, 0.0302, 0.4637, 0.02706, 0.4628, 0.03815, 0.436, 0.0302, 0.4637, 0.02467, 0.4915, 0.02141, 0.4912, 0.02706, 0.4628, 0.02467, 0.4915, 0.02467, 0.5199, 0.02141, 0.5202, 0.02141, 0.4912, 0.02467, 0.5199, 0.0302, 0.5477, 0.02706, 0.5486, 0.02141, 0.5202, 0.0302, 0.5477, 0.04104, 0.5739, 0.03815, 0.5754, 0.02706, 0.5486, 0.04104, 0.5739, 0.05679, 0.5974, 0.05426, 0.5995, 0.03815, 0.5754, 0.05679, 0.5974, 0.07684, 0.6175, 0.07476, 0.62, 0.05426, 0.5995, 0.07684, 0.6175, 0.1004, 0.6332, 0.09886, 0.6361, 0.07476, 0.62, 0.1004, 0.6332, 0.1266, 0.6441, 0.1256, 0.6472, 0.09886, 0.6361, 0.1266, 0.6441, 0.1544, 0.6496, 0.1541, 0.6529, 0.1256, 0.6472, 0.1544, 0.6496, 0.1827, 0.6496, 0.1831, 0.6529, 0.1541, 0.6529, 0.1827, 0.6496, 0.2105, 0.6441, 0.2115, 0.6472, 0.1831, 0.6529, 0.2105, 0.6441, 0.2367, 0.6332, 0.2383, 0.6361, 0.2115, 0.6472, 0.2367, 0.6332, 0.2603, 0.6175, 0.2624, 0.62, 0.2383, 0.6361, 0.2603, 0.6175, 0.2803, 0.5974, 0.2829, 0.5995, 0.2624, 0.62, 0.2803, 0.5974, 0.2961, 0.5739, 0.299, 0.5754, 0.2829, 0.5995, 0.2961, 0.5739, 0.3069, 0.5477, 0.3101, 0.5486, 0.299, 0.5754, 0.3069, 0.5477, 0.3125, 0.5199, 0.3157, 0.5202, 0.3101, 0.5486, 0.709, 0.3127, 0.709, 0.01306, 0.7345, 0.01306, 0.7345, 0.3127, 0.6481, 0.1545, 0.6612, 0.1533, 0.6612, 0.1839, 0.6481, 0.1826, 0.6873, 0.3127, 0.6873, 0.01306, 0.709, 0.01306, 0.709, 0.3127, 0.6426, 0.127, 0.6552, 0.1232, 0.6612, 0.1533, 0.6481, 0.1545, 0.8818, 0.6384, 0.8818, 0.3388, 0.9072, 0.3388, 0.9072, 0.6384, 0.6319, 0.1011, 0.6435, 0.09491, 0.6552, 0.1232, 0.6426, 0.127, 0.8535, 0.6384, 0.8535, 0.3388, 0.8818, 0.3388, 0.8818, 0.6384, 0.6163, 0.07782, 0.6265, 0.06944, 0.6435, 0.09491, 0.6319, 0.1011, 0.8234, 0.6384, 0.8234, 0.3388, 0.8535, 0.3388, 0.8535, 0.6384, 0.5964, 0.05799, 0.6048, 0.04778, 0.6265, 0.06944, 0.6163, 0.07782, 0.7928, 0.6384, 0.7928, 0.3388, 0.8234, 0.3388, 0.8234, 0.6384, 0.5731, 0.04241, 0.5794, 0.03076, 0.6048, 0.04778, 0.5964, 0.05799, 0.7628, 0.6384, 0.7628, 0.3388, 0.7928, 0.3388, 0.7928, 0.6384, 0.5472, 0.03168, 0.5511, 0.01904, 0.5794, 0.03076, 0.5731, 0.04241, 0.7345, 0.6384, 0.7345, 0.3388, 0.7628, 0.3388, 0.7628, 0.6384, 0.5197, 0.02621, 0.521, 0.01306, 0.5511, 0.01904, 0.5472, 0.03168, 0.709, 0.6384, 0.709, 0.3388, 0.7345, 0.3388, 0.7345, 0.6384, 0.4917, 0.02621, 0.4904, 0.01306, 0.521, 0.01306, 0.5197, 0.02621, 0.6873, 0.6384, 0.6873, 0.3388, 0.709, 0.3388, 0.709, 0.6384, 0.4642, 0.03168, 0.4603, 0.01904, 0.4904, 0.01306, 0.4917, 0.02621, 0.8818, 0.9641, 0.8818, 0.6645, 0.9072, 0.6645, 0.9072, 0.9641, 0.4383, 0.04241, 0.432, 0.03076, 0.4603, 0.01904, 0.4642, 0.03168, 0.8535, 0.9641, 0.8535, 0.6645, 0.8818, 0.6645, 0.8818, 0.9641, 0.415, 0.05799, 0.4066, 0.04778, 0.432, 0.03076, 0.4383, 0.04241, 0.8234, 0.9641, 0.8234, 0.6645, 0.8535, 0.6645, 0.8535, 0.9641, 0.3951, 0.07782, 0.3849, 0.06944, 0.4066, 0.04778, 0.415, 0.05799, 0.7928, 0.9641, 0.7928, 0.6645, 0.8234, 0.6645, 0.8234, 0.9641, 0.3795, 0.1011, 0.3679, 0.09491, 0.3849, 0.06944, 0.3951, 0.07782, 0.7628, 0.9641, 0.7628, 0.6645, 0.7928, 0.6645, 0.7928, 0.9641, 0.3688, 0.127, 0.3562, 0.1232, 0.3679, 0.09491, 0.3795, 0.1011, 0.7345, 0.9641, 0.7345, 0.6645, 0.7628, 0.6645, 0.7628, 0.9641, 0.3633, 0.1545, 0.3502, 0.1533, 0.3562, 0.1232, 0.3688, 0.127, 0.709, 0.9641, 0.709, 0.6645, 0.7345, 0.6645, 0.7345, 0.9641, 0.3633, 0.1826, 0.3502, 0.1839, 0.3502, 0.1533, 0.3633, 0.1545, 0.6873, 0.9641, 0.6873, 0.6645, 0.709, 0.6645, 0.709, 0.9641, 0.3688, 0.2101, 0.3562, 0.2139, 0.3502, 0.1839, 0.3633, 0.1826, 0.2075, 0.9869, 0.2075, 0.6873, 0.233, 0.6873, 0.233, 0.9869, 0.3795, 0.236, 0.3679, 0.2422, 0.3562, 0.2139, 0.3688, 0.2101, 0.1792, 0.9869, 0.1792, 0.6873, 0.2075, 0.6873, 0.2075, 0.9869, 0.3951, 0.2593, 0.3849, 0.2677, 0.3679, 0.2422, 0.3795, 0.236, 0.1492, 0.9869, 0.1492, 0.6873, 0.1792, 0.6873, 0.1792, 0.9869, 0.415, 0.2791, 0.4066, 0.2894, 0.3849, 0.2677, 0.3951, 0.2593, 0.1185, 0.9869, 0.1185, 0.6873, 0.1492, 0.6873, 0.1492, 0.9869, 0.4383, 0.2947, 0.432, 0.3064, 0.4066, 0.2894, 0.415, 0.2791, 0.08849, 0.9869, 0.08849, 0.6873, 0.1185, 0.6873, 0.1185, 0.9869, 0.4642, 0.3055, 0.4603, 0.3181, 0.432, 0.3064, 0.4383, 0.2947, 0.06019, 0.9869, 0.06019, 0.6873, 0.08849, 0.6873, 0.08849, 0.9869, 0.4917, 0.3109, 0.4904, 0.3241, 0.4603, 0.3181, 0.4642, 0.3055, 0.03472, 0.9869, 0.03472, 0.6873, 0.06019, 0.6873, 0.06019, 0.9869, 0.5197, 0.3109, 0.521, 0.3241, 0.4904, 0.3241, 0.4917, 0.3109, 0.01306, 0.9869, 0.01306, 0.6873, 0.03472, 0.6873, 0.03472, 0.9869, 0.5472, 0.3055, 0.5511, 0.3181, 0.521, 0.3241, 0.5197, 0.3109, 0.8818, 0.3127, 0.8818, 0.01306, 0.9072, 0.01306, 0.9072, 0.3127, 0.5731, 0.2947, 0.5794, 0.3064, 0.5511, 0.3181, 0.5472, 0.3055, 0.8535, 0.3127, 0.8535, 0.01306, 0.8818, 0.01306, 0.8818, 0.3127, 0.5964, 0.2791, 0.6048, 0.2894, 0.5794, 0.3064, 0.5731, 0.2947, 0.8234, 0.3127, 0.8234, 0.01306, 0.8535, 0.01306, 0.8535, 0.3127, 0.6163, 0.2593, 0.6265, 0.2677, 0.6048, 0.2894, 0.5964, 0.2791, 0.7928, 0.3127, 0.7928, 0.01306, 0.8234, 0.01306, 0.8234, 0.3127, 0.6319, 0.236, 0.6435, 0.2422, 0.6265, 0.2677, 0.6163, 0.2593, 0.7628, 0.3127, 0.7628, 0.01306, 0.7928, 0.01306, 0.7928, 0.3127, 0.6426, 0.2101, 0.6552, 0.2139, 0.6435, 0.2422, 0.6319, 0.236, 0.7345, 0.3127, 0.7345, 0.01306, 0.7628, 0.01306, 0.7628, 0.3127, 0.6481, 0.1826, 0.6612, 0.1839, 0.6552, 0.2139, 0.6426, 0.2101, 0.6612, 0.521, 0.6481, 0.5197, 0.6481, 0.4917, 0.6612, 0.4904, 0.6612, 0.4904, 0.6481, 0.4917, 0.6426, 0.4642, 0.6552, 0.4603, 0.6552, 0.4603, 0.6426, 0.4642, 0.6319, 0.4383, 0.6435, 0.432, 0.6435, 0.432, 0.6319, 0.4383, 0.6163, 0.415, 0.6265, 0.4066, 0.6265, 0.4066, 0.6163, 0.415, 0.5964, 0.3951, 0.6048, 0.3849, 0.6048, 0.3849, 0.5964, 0.3951, 0.5731, 0.3795, 0.5794, 0.3679, 0.5794, 0.3679, 0.5731, 0.3795, 0.5472, 0.3688, 0.5511, 0.3562, 0.5511, 0.3562, 0.5472, 0.3688, 0.5197, 0.3633, 0.521, 0.3502, 0.521, 0.3502, 0.5197, 0.3633, 0.4917, 0.3633, 0.4904, 0.3502, 0.4904, 0.3502, 0.4917, 0.3633, 0.4642, 0.3688, 0.4603, 0.3562, 0.4603, 0.3562, 0.4642, 0.3688, 0.4383, 0.3795, 0.432, 0.3679, 0.432, 0.3679, 0.4383, 0.3795, 0.415, 0.3951, 0.4066, 0.3849, 0.4066, 0.3849, 0.415, 0.3951, 0.3951, 0.415, 0.3849, 0.4066, 0.3849, 0.4066, 0.3951, 0.415, 0.3795, 0.4383, 0.3679, 0.432, 0.3679, 0.432, 0.3795, 0.4383, 0.3688, 0.4642, 0.3562, 0.4603, 0.3562, 0.4603, 0.3688, 0.4642, 0.3633, 0.4917, 0.3502, 0.4904, 0.3502, 0.4904, 0.3633, 0.4917, 0.3633, 0.5197, 0.3502, 0.521, 0.3502, 0.521, 0.3633, 0.5197, 0.3688, 0.5472, 0.3562, 0.5511, 0.3562, 0.5511, 0.3688, 0.5472, 0.3795, 0.5731, 0.3679, 0.5794, 0.3679, 0.5794, 0.3795, 0.5731, 0.3951, 0.5964, 0.3849, 0.6048, 0.3849, 0.6048, 0.3951, 0.5964, 0.415, 0.6163, 0.4066, 0.6265, 0.4066, 0.6265, 0.415, 0.6163, 0.4383, 0.6319, 0.432, 0.6435, 0.432, 0.6435, 0.4383, 0.6319, 0.4642, 0.6426, 0.4603, 0.6552, 0.4603, 0.6552, 0.4642, 0.6426, 0.4917, 0.6481, 0.4904, 0.6612, 0.4904, 0.6612, 0.4917, 0.6481, 0.5197, 0.6481, 0.521, 0.6612, 0.521, 0.6612, 0.5197, 0.6481, 0.5472, 0.6426, 0.5511, 0.6552, 0.5511, 0.6552, 0.5472, 0.6426, 0.5731, 0.6319, 0.5794, 0.6435, 0.5794, 0.6435, 0.5731, 0.6319, 0.5964, 0.6163, 0.6048, 0.6265, 0.6048, 0.6265, 0.5964, 0.6163, 0.6163, 0.5964, 0.6265, 0.6048, 0.6265, 0.6048, 0.6163, 0.5964, 0.6319, 0.5731, 0.6435, 0.5794, 0.6435, 0.5794, 0.6319, 0.5731, 0.6426, 0.5472, 0.6552, 0.5511, 0.6552, 0.5511, 0.6426, 0.5472, 0.6481, 0.5197, 0.6612, 0.521, 0.274, 0.5161, 0.274, 0.4953, 0.3125, 0.4915, 0.3125, 0.5199, 0.274, 0.4953, 0.27, 0.4749, 0.3069, 0.4637, 0.3125, 0.4915, 0.27, 0.4749, 0.262, 0.4557, 0.2961, 0.4375, 0.3069, 0.4637, 0.262, 0.4557, 0.2505, 0.4385, 0.2803, 0.414, 0.2961, 0.4375, 0.2505, 0.4385, 0.2358, 0.4238, 0.2603, 0.3939, 0.2803, 0.414, 0.2358, 0.4238, 0.2185, 0.4122, 0.2367, 0.3782, 0.2603, 0.3939, 0.2185, 0.4122, 0.1993, 0.4043, 0.2105, 0.3673, 0.2367, 0.3782, 0.1993, 0.4043, 0.179, 0.4002, 0.1827, 0.3618, 0.2105, 0.3673, 0.179, 0.4002, 0.1582, 0.4002, 0.1544, 0.3618, 0.1827, 0.3618, 0.1582, 0.4002, 0.1378, 0.4043, 0.1266, 0.3673, 0.1544, 0.3618, 0.1378, 0.4043, 0.1186, 0.4122, 0.1004, 0.3782, 0.1266, 0.3673, 0.1186, 0.4122, 0.1013, 0.4238, 0.07684, 0.3939, 0.1004, 0.3782, 0.1013, 0.4238, 0.08664, 0.4385, 0.05679, 0.414, 0.07684, 0.3939, 0.08664, 0.4385, 0.0751, 0.4557, 0.04104, 0.4375, 0.05679, 0.414, 0.0751, 0.4557, 0.06715, 0.4749, 0.0302, 0.4637, 0.04104, 0.4375, 0.06715, 0.4749, 0.06309, 0.4953, 0.02467, 0.4915, 0.0302, 0.4637, 0.06309, 0.4953, 0.06309, 0.5161, 0.02467, 0.5199, 0.02467, 0.4915, 0.06309, 0.5161, 0.06715, 0.5365, 0.0302, 0.5477, 0.02467, 0.5199, 0.06715, 0.5365, 0.0751, 0.5557, 0.04104, 0.5739, 0.0302, 0.5477, 0.0751, 0.5557, 0.08664, 0.5729, 0.05679, 0.5974, 0.04104, 0.5739, 0.08664, 0.5729, 0.1013, 0.5876, 0.07684, 0.6175, 0.05679, 0.5974, 0.1013, 0.5876, 0.1186, 0.5992, 0.1004, 0.6332, 0.07684, 0.6175, 0.1186, 0.5992, 0.1378, 0.6071, 0.1266, 0.6441, 0.1004, 0.6332, 0.1378, 0.6071, 0.1582, 0.6112, 0.1544, 0.6496, 0.1266, 0.6441, 0.1582, 0.6112, 0.179, 0.6112, 0.1827, 0.6496, 0.1544, 0.6496, 0.179, 0.6112, 0.1993, 0.6071, 0.2105, 0.6441, 0.1827, 0.6496, 0.1993, 0.6071, 0.2185, 0.5992, 0.2367, 0.6332, 0.2105, 0.6441, 0.2185, 0.5992, 0.2358, 0.5876, 0.2603, 0.6175, 0.2367, 0.6332, 0.2358, 0.5876, 0.2505, 0.5729, 0.2803, 0.5974, 0.2603, 0.6175, 0.2505, 0.5729, 0.262, 0.5557, 0.2961, 0.5739, 0.2803, 0.5974, 0.262, 0.5557, 0.27, 0.5365, 0.3069, 0.5477, 0.2961, 0.5739, 0.27, 0.5365, 0.274, 0.5161, 0.3125, 0.5199, 0.3069, 0.5477, 0.2316, 0.5119, 0.2316, 0.4995, 0.274, 0.4953, 0.274, 0.5161, 0.2316, 0.4995, 0.2292, 0.4873, 0.27, 0.4749, 0.274, 0.4953, 0.2292, 0.4873, 0.2244, 0.4758, 0.262, 0.4557, 0.27, 0.4749, 0.2244, 0.4758, 0.2175, 0.4655, 0.2505, 0.4385, 0.262, 0.4557, 0.2175, 0.4655, 0.2087, 0.4567, 0.2358, 0.4238, 0.2505, 0.4385, 0.2087, 0.4567, 0.1984, 0.4498, 0.2185, 0.4122, 0.2358, 0.4238, 0.1984, 0.4498, 0.187, 0.4451, 0.1993, 0.4043, 0.2185, 0.4122, 0.187, 0.4451, 0.1748, 0.4427, 0.179, 0.4002, 0.1993, 0.4043, 0.1748, 0.4427, 0.1624, 0.4427, 0.1582, 0.4002, 0.179, 0.4002, 0.1624, 0.4427, 0.1502, 0.4451, 0.1378, 0.4043, 0.1582, 0.4002, 0.1502, 0.4451, 0.1387, 0.4498, 0.1186, 0.4122, 0.1378, 0.4043, 0.1387, 0.4498, 0.1284, 0.4567, 0.1013, 0.4238, 0.1186, 0.4122, 0.1284, 0.4567, 0.1196, 0.4655, 0.08664, 0.4385, 0.1013, 0.4238, 0.1196, 0.4655, 0.1127, 0.4758, 0.0751, 0.4557, 0.08664, 0.4385, 0.1127, 0.4758, 0.108, 0.4873, 0.06715, 0.4749, 0.0751, 0.4557, 0.108, 0.4873, 0.1055, 0.4995, 0.06309, 0.4953, 0.06715, 0.4749, 0.1055, 0.4995, 0.1055, 0.5119, 0.06309, 0.5161, 0.06309, 0.4953, 0.1055, 0.5119, 0.108, 0.5241, 0.06715, 0.5365, 0.06309, 0.5161, 0.108, 0.5241, 0.1127, 0.5356, 0.0751, 0.5557, 0.06715, 0.5365, 0.1127, 0.5356, 0.1196, 0.5459, 0.08664, 0.5729, 0.0751, 0.5557, 0.1196, 0.5459, 0.1284, 0.5547, 0.1013, 0.5876, 0.08664, 0.5729, 0.1284, 0.5547, 0.1387, 0.5616, 0.1186, 0.5992, 0.1013, 0.5876, 0.1387, 0.5616, 0.1502, 0.5663, 0.1378, 0.6071, 0.1186, 0.5992, 0.1502, 0.5663, 0.1624, 0.5687, 0.1582, 0.6112, 0.1378, 0.6071, 0.1624, 0.5687, 0.1748, 0.5687, 0.179, 0.6112, 0.1582, 0.6112, 0.1748, 0.5687, 0.187, 0.5663, 0.1993, 0.6071, 0.179, 0.6112, 0.187, 0.5663, 0.1984, 0.5616, 0.2185, 0.5992, 0.1993, 0.6071, 0.1984, 0.5616, 0.2087, 0.5547, 0.2358, 0.5876, 0.2185, 0.5992, 0.2087, 0.5547, 0.2175, 0.5459, 0.2505, 0.5729, 0.2358, 0.5876, 0.2175, 0.5459, 0.2244, 0.5356, 0.262, 0.5557, 0.2505, 0.5729, 0.2244, 0.5356, 0.2292, 0.5241, 0.27, 0.5365, 0.262, 0.5557, 0.2292, 0.5241, 0.2316, 0.5119, 0.274, 0.5161, 0.27, 0.5365, 0.3471, 0.799, 0.3367, 0.8033, 0.3256, 0.8056, 0.3143, 0.8056, 0.3032, 0.8033, 0.2928, 0.799, 0.2834, 0.7927, 0.2754, 0.7847, 0.2691, 0.7753, 0.2648, 0.7649, 0.2626, 0.7538, 0.2626, 0.7425, 0.2648, 0.7314, 0.2691, 0.721, 0.2754, 0.7116, 0.2834, 0.7036, 0.2928, 0.6973, 0.3032, 0.693, 0.3143, 0.6908, 0.3256, 0.6908, 0.3367, 0.693, 0.3471, 0.6973, 0.3565, 0.7036, 0.3645, 0.7116, 0.3708, 0.721, 0.3751, 0.7314, 0.3773, 0.7425, 0.3773, 0.7538, 0.3751, 0.7649, 0.3708, 0.7753, 0.3645, 0.7847, 0.3565, 0.7927, 0.53, 0.7058, 0.53, 0.7168, 0.5297, 0.7168, 0.5297, 0.7058, 0.53, 0.7634, 0.53, 0.7734, 0.5297, 0.7734, 0.5297, 0.7634, 0.5624, 0.7286, 0.5624, 0.7406, 0.5622, 0.7406, 0.5622, 0.7286, 0.53, 0.6958, 0.53, 0.7058, 0.5297, 0.7058, 0.5297, 0.6958, 0.5624, 0.7168, 0.5624, 0.7286, 0.5622, 0.7286, 0.5622, 0.7168, 0.53, 0.6873, 0.53, 0.6958, 0.5297, 0.6958, 0.5297, 0.6873, 0.5624, 0.7058, 0.5624, 0.7168, 0.5622, 0.7168, 0.5622, 0.7058, 0.5949, 0.7634, 0.5949, 0.7734, 0.5947, 0.7734, 0.5947, 0.7634, 0.5624, 0.6958, 0.5624, 0.7058, 0.5622, 0.7058, 0.5622, 0.6958, 0.5949, 0.7523, 0.5949, 0.7634, 0.5947, 0.7634, 0.5947, 0.7523, 0.5624, 0.6873, 0.5624, 0.6958, 0.5622, 0.6958, 0.5622, 0.6873, 0.5949, 0.7406, 0.5949, 0.7523, 0.5947, 0.7523, 0.5947, 0.7406, 0.6274, 0.7549, 0.6274, 0.7649, 0.6272, 0.7649, 0.6272, 0.7549, 0.5949, 0.7286, 0.5949, 0.7406, 0.5947, 0.7406, 0.5947, 0.7286, 0.6274, 0.7439, 0.6274, 0.7549, 0.6272, 0.7549, 0.6272, 0.7439, 0.5949, 0.7168, 0.5949, 0.7286, 0.5947, 0.7286, 0.5947, 0.7168, 0.6274, 0.7321, 0.6274, 0.7439, 0.6272, 0.7439, 0.6272, 0.7321, 0.5949, 0.7058, 0.5949, 0.7168, 0.5947, 0.7168, 0.5947, 0.7058, 0.6274, 0.7201, 0.6274, 0.7321, 0.6272, 0.7321, 0.6272, 0.7201, 0.5949, 0.6958, 0.5949, 0.7058, 0.5947, 0.7058, 0.5947, 0.6958, 0.53, 0.7523, 0.53, 0.7634, 0.5297, 0.7634, 0.5297, 0.7523, 0.6274, 0.7084, 0.6274, 0.7201, 0.6272, 0.7201, 0.6272, 0.7084, 0.5949, 0.6873, 0.5949, 0.6958, 0.5947, 0.6958, 0.5947, 0.6873, 0.53, 0.7406, 0.53, 0.7523, 0.5297, 0.7523, 0.5297, 0.7406, 0.6274, 0.6973, 0.6274, 0.7084, 0.6272, 0.7084, 0.6272, 0.6973, 0.5624, 0.7634, 0.5624, 0.7734, 0.5622, 0.7734, 0.5622, 0.7634, 0.53, 0.7286, 0.53, 0.7406, 0.5297, 0.7406, 0.5297, 0.7286, 0.6274, 0.6873, 0.6274, 0.6973, 0.6272, 0.6973, 0.6272, 0.6873, 0.5624, 0.7523, 0.5624, 0.7634, 0.5622, 0.7634, 0.5622, 0.7523, 0.53, 0.7168, 0.53, 0.7286, 0.5297, 0.7286, 0.5297, 0.7168, 0.53, 0.7734, 0.53, 0.7818, 0.5297, 0.7818, 0.5297, 0.7734, 0.3367, 0.8033, 0.3471, 0.799, 0.3488, 0.8021, 0.3377, 0.8067, 0.3471, 0.799, 0.3565, 0.7927, 0.3587, 0.7954, 0.3488, 0.8021, 0.3565, 0.7927, 0.3645, 0.7847, 0.3672, 0.7869, 0.3587, 0.7954, 0.3645, 0.7847, 0.3708, 0.7753, 0.3739, 0.777, 0.3672, 0.7869, 0.3708, 0.7753, 0.3751, 0.7649, 0.3784, 0.7659, 0.3739, 0.777, 0.3751, 0.7649, 0.3773, 0.7538, 0.3808, 0.7542, 0.3784, 0.7659, 0.3773, 0.7538, 0.3773, 0.7425, 0.3808, 0.7422, 0.3808, 0.7542, 0.3773, 0.7425, 0.3751, 0.7314, 0.3784, 0.7304, 0.3808, 0.7422, 0.3751, 0.7314, 0.3708, 0.721, 0.3739, 0.7193, 0.3784, 0.7304, 0.3708, 0.721, 0.3645, 0.7116, 0.3672, 0.7094, 0.3739, 0.7193, 0.3645, 0.7116, 0.3565, 0.7036, 0.3587, 0.7009, 0.3672, 0.7094, 0.3565, 0.7036, 0.3471, 0.6973, 0.3488, 0.6943, 0.3587, 0.7009, 0.3471, 0.6973, 0.3367, 0.693, 0.3377, 0.6897, 0.3488, 0.6943, 0.3367, 0.693, 0.3256, 0.6908, 0.3259, 0.6873, 0.3377, 0.6897, 0.3256, 0.6908, 0.3143, 0.6908, 0.3139, 0.6873, 0.3259, 0.6873, 0.3143, 0.6908, 0.3032, 0.693, 0.3022, 0.6897, 0.3139, 0.6873, 0.3032, 0.693, 0.2928, 0.6973, 0.2911, 0.6943, 0.3022, 0.6897, 0.2928, 0.6973, 0.2834, 0.7036, 0.2812, 0.7009, 0.2911, 0.6943, 0.2834, 0.7036, 0.2754, 0.7116, 0.2727, 0.7094, 0.2812, 0.7009, 0.2754, 0.7116, 0.2691, 0.721, 0.266, 0.7193, 0.2727, 0.7094, 0.2691, 0.721, 0.2648, 0.7314, 0.2614, 0.7304, 0.266, 0.7193, 0.2648, 0.7314, 0.2626, 0.7425, 0.2591, 0.7422, 0.2614, 0.7304, 0.2626, 0.7425, 0.2626, 0.7538, 0.2591, 0.7542, 0.2591, 0.7422, 0.2626, 0.7538, 0.2648, 0.7649, 0.2614, 0.7659, 0.2591, 0.7542, 0.2648, 0.7649, 0.2691, 0.7753, 0.266, 0.777, 0.2614, 0.7659, 0.2691, 0.7753, 0.2754, 0.7847, 0.2727, 0.7869, 0.266, 0.777, 0.2754, 0.7847, 0.2834, 0.7927, 0.2812, 0.7954, 0.2727, 0.7869, 0.2834, 0.7927, 0.2928, 0.799, 0.2911, 0.8021, 0.2812, 0.7954, 0.2928, 0.799, 0.3032, 0.8033, 0.3022, 0.8067, 0.2911, 0.8021, 0.3032, 0.8033, 0.3143, 0.8056, 0.3139, 0.809, 0.3022, 0.8067, 0.3143, 0.8056, 0.3256, 0.8056, 0.3259, 0.809, 0.3139, 0.809, 0.3256, 0.8056, 0.3367, 0.8033, 0.3377, 0.8067, 0.3259, 0.809, 0.536, 0.7734, 0.536, 0.7818, 0.53, 0.7818, 0.53, 0.7734, 0.536, 0.7168, 0.536, 0.7286, 0.53, 0.7286, 0.53, 0.7168, 0.5685, 0.7523, 0.5685, 0.7634, 0.5624, 0.7634, 0.5624, 0.7523, 0.6335, 0.6873, 0.6335, 0.6973, 0.6274, 0.6973, 0.6274, 0.6873, 0.536, 0.7286, 0.536, 0.7406, 0.53, 0.7406, 0.53, 0.7286, 0.5685, 0.7634, 0.5685, 0.7734, 0.5624, 0.7734, 0.5624, 0.7634, 0.6335, 0.6973, 0.6335, 0.7084, 0.6274, 0.7084, 0.6274, 0.6973, 0.536, 0.7406, 0.536, 0.7523, 0.53, 0.7523, 0.53, 0.7406, 0.601, 0.6873, 0.601, 0.6958, 0.5949, 0.6958, 0.5949, 0.6873, 0.6335, 0.7084, 0.6335, 0.7201, 0.6274, 0.7201, 0.6274, 0.7084, 0.536, 0.7523, 0.536, 0.7634, 0.53, 0.7634, 0.53, 0.7523, 0.601, 0.6958, 0.601, 0.7058, 0.5949, 0.7058, 0.5949, 0.6958, 0.6335, 0.7201, 0.6335, 0.7321, 0.6274, 0.7321, 0.6274, 0.7201, 0.601, 0.7058, 0.601, 0.7168, 0.5949, 0.7168, 0.5949, 0.7058, 0.6335, 0.7321, 0.6335, 0.7439, 0.6274, 0.7439, 0.6274, 0.7321, 0.601, 0.7168, 0.601, 0.7286, 0.5949, 0.7286, 0.5949, 0.7168, 0.6335, 0.7439, 0.6335, 0.7549, 0.6274, 0.7549, 0.6274, 0.7439, 0.601, 0.7286, 0.601, 0.7406, 0.5949, 0.7406, 0.5949, 0.7286, 0.6335, 0.7549, 0.6335, 0.7649, 0.6274, 0.7649, 0.6274, 0.7549, 0.601, 0.7406, 0.601, 0.7523, 0.5949, 0.7523, 0.5949, 0.7406, 0.5685, 0.6873, 0.5685, 0.6958, 0.5624, 0.6958, 0.5624, 0.6873, 0.601, 0.7523, 0.601, 0.7634, 0.5949, 0.7634, 0.5949, 0.7523, 0.5685, 0.6958, 0.5685, 0.7058, 0.5624, 0.7058, 0.5624, 0.6958, 0.601, 0.7634, 0.601, 0.7734, 0.5949, 0.7734, 0.5949, 0.7634, 0.5685, 0.7058, 0.5685, 0.7168, 0.5624, 0.7168, 0.5624, 0.7058, 0.536, 0.6873, 0.536, 0.6958, 0.53, 0.6958, 0.53, 0.6873, 0.5685, 0.7168, 0.5685, 0.7286, 0.5624, 0.7286, 0.5624, 0.7168, 0.536, 0.6958, 0.536, 0.7058, 0.53, 0.7058, 0.53, 0.6958, 0.5685, 0.7286, 0.5685, 0.7406, 0.5624, 0.7406, 0.5624, 0.7286, 0.536, 0.7634, 0.536, 0.7734, 0.53, 0.7734, 0.53, 0.7634, 0.536, 0.7058, 0.536, 0.7168, 0.53, 0.7168, 0.53, 0.7058, 0.5685, 0.7406, 0.5685, 0.7523, 0.5624, 0.7523, 0.5624, 0.7406, 0.2998, 0.2084, 0.3051, 0.182, 0.3241, 0.1839, 0.3181, 0.2139, 0.2895, 0.2332, 0.2998, 0.2084, 0.3181, 0.2139, 0.3064, 0.2422, 0.2746, 0.2556, 0.2895, 0.2332, 0.3064, 0.2422, 0.2894, 0.2677, 0.2556, 0.2746, 0.2746, 0.2556, 0.2894, 0.2677, 0.2677, 0.2894, 0.2332, 0.2895, 0.2556, 0.2746, 0.2677, 0.2894, 0.2422, 0.3064, 0.2084, 0.2998, 0.2332, 0.2895, 0.2422, 0.3064, 0.2139, 0.3181, 0.182, 0.3051, 0.2084, 0.2998, 0.2139, 0.3181, 0.1839, 0.3241, 0.1551, 0.3051, 0.182, 0.3051, 0.1839, 0.3241, 0.1533, 0.3241, 0.1288, 0.2998, 0.1551, 0.3051, 0.1533, 0.3241, 0.1232, 0.3181, 0.1039, 0.2895, 0.1288, 0.2998, 0.1232, 0.3181, 0.09491, 0.3064, 0.08156, 0.2746, 0.1039, 0.2895, 0.09491, 0.3064, 0.06944, 0.2894, 0.06255, 0.2556, 0.08156, 0.2746, 0.06944, 0.2894, 0.04778, 0.2677, 0.04761, 0.2332, 0.06255, 0.2556, 0.04778, 0.2677, 0.03076, 0.2422, 0.03732, 0.2084, 0.04761, 0.2332, 0.03076, 0.2422, 0.01904, 0.2139, 0.03208, 0.182, 0.03732, 0.2084, 0.01904, 0.2139, 0.01306, 0.1839, 0.03208, 0.1551, 0.03208, 0.182, 0.01306, 0.1839, 0.01306, 0.1533, 0.03732, 0.1288, 0.03208, 0.1551, 0.01306, 0.1533, 0.01904, 0.1232, 0.04761, 0.1039, 0.03732, 0.1288, 0.01904, 0.1232, 0.03076, 0.09491, 0.06255, 0.08156, 0.04761, 0.1039, 0.03076, 0.09491, 0.04778, 0.06944, 0.08156, 0.06255, 0.06255, 0.08156, 0.04778, 0.06944, 0.06944, 0.04778, 0.1039, 0.04761, 0.08156, 0.06255, 0.06944, 0.04778, 0.09491, 0.03076, 0.1288, 0.03732, 0.1039, 0.04761, 0.09491, 0.03076, 0.1232, 0.01904, 0.1551, 0.03208, 0.1288, 0.03732, 0.1232, 0.01904, 0.1533, 0.01306, 0.182, 0.03208, 0.1551, 0.03208, 0.1533, 0.01306, 0.1839, 0.01306, 0.2084, 0.03732, 0.182, 0.03208, 0.1839, 0.01306, 0.2139, 0.01904, 0.2332, 0.04761, 0.2084, 0.03732, 0.2139, 0.01904, 0.2422, 0.03076, 0.2556, 0.06255, 0.2332, 0.04761, 0.2422, 0.03076, 0.2677, 0.04778, 0.2746, 0.08156, 0.2556, 0.06255, 0.2677, 0.04778, 0.2894, 0.06944, 0.2895, 0.1039, 0.2746, 0.08156, 0.2894, 0.06944, 0.3064, 0.09491, 0.2998, 0.1288, 0.2895, 0.1039, 0.3064, 0.09491, 0.3181, 0.1232, 0.3051, 0.1551, 0.2998, 0.1288, 0.3181, 0.1232, 0.3241, 0.1533, 0.3051, 0.182, 0.3051, 0.1551, 0.3241, 0.1533, 0.3241, 0.1839, 0.108, 0.5241, 0.1055, 0.5119, 0.1077, 0.5117, 0.1101, 0.5234, 0.2087, 0.4567, 0.2175, 0.4655, 0.2158, 0.4669, 0.2073, 0.4584, 0.2316, 0.5119, 0.2292, 0.5241, 0.2271, 0.5234, 0.2294, 0.5117, 0.1127, 0.5356, 0.108, 0.5241, 0.1101, 0.5234, 0.1147, 0.5345, 0.1984, 0.4498, 0.2087, 0.4567, 0.2073, 0.4584, 0.1974, 0.4518, 0.1196, 0.5459, 0.1127, 0.5356, 0.1147, 0.5345, 0.1213, 0.5445, 0.187, 0.4451, 0.1984, 0.4498, 0.1974, 0.4518, 0.1863, 0.4472, 0.1284, 0.5547, 0.1196, 0.5459, 0.1213, 0.5445, 0.1298, 0.553, 0.1748, 0.4427, 0.187, 0.4451, 0.1863, 0.4472, 0.1746, 0.4449, 0.1387, 0.5616, 0.1284, 0.5547, 0.1298, 0.553, 0.1397, 0.5596, 0.1624, 0.4427, 0.1748, 0.4427, 0.1746, 0.4449, 0.1626, 0.4449, 0.1502, 0.5663, 0.1387, 0.5616, 0.1397, 0.5596, 0.1508, 0.5642, 0.1502, 0.4451, 0.1624, 0.4427, 0.1626, 0.4449, 0.1508, 0.4472, 0.1624, 0.5687, 0.1502, 0.5663, 0.1508, 0.5642, 0.1626, 0.5665, 0.1387, 0.4498, 0.1502, 0.4451, 0.1508, 0.4472, 0.1397, 0.4518, 0.1748, 0.5687, 0.1624, 0.5687, 0.1626, 0.5665, 0.1746, 0.5665, 0.1284, 0.4567, 0.1387, 0.4498, 0.1397, 0.4518, 0.1298, 0.4584, 0.187, 0.5663, 0.1748, 0.5687, 0.1746, 0.5665, 0.1863, 0.5642, 0.1196, 0.4655, 0.1284, 0.4567, 0.1298, 0.4584, 0.1213, 0.4669, 0.1984, 0.5616, 0.187, 0.5663, 0.1863, 0.5642, 0.1974, 0.5596, 0.1127, 0.4758, 0.1196, 0.4655, 0.1213, 0.4669, 0.1147, 0.4769, 0.2316, 0.4995, 0.2316, 0.5119, 0.2294, 0.5117, 0.2294, 0.4997, 0.2087, 0.5547, 0.1984, 0.5616, 0.1974, 0.5596, 0.2073, 0.553, 0.108, 0.4873, 0.1127, 0.4758, 0.1147, 0.4769, 0.1101, 0.488, 0.2292, 0.4873, 0.2316, 0.4995, 0.2294, 0.4997, 0.2271, 0.488, 0.2175, 0.5459, 0.2087, 0.5547, 0.2073, 0.553, 0.2158, 0.5445, 0.1055, 0.4995, 0.108, 0.4873, 0.1101, 0.488, 0.1077, 0.4997, 0.2244, 0.4758, 0.2292, 0.4873, 0.2271, 0.488, 0.2225, 0.4769, 0.2244, 0.5356, 0.2175, 0.5459, 0.2158, 0.5445, 0.2225, 0.5345, 0.1055, 0.5119, 0.1055, 0.4995, 0.1077, 0.4997, 0.1077, 0.5117, 0.2175, 0.4655, 0.2244, 0.4758, 0.2225, 0.4769, 0.2158, 0.4669, 0.2292, 0.5241, 0.2244, 0.5356, 0.2225, 0.5345, 0.2271, 0.5234])
me_cylinder.materials.append(mat_material_001)
me_cylinder.materials.append(mat_material_002)
me_cylinder.use_mirror_x = True
me_cylinder.update()

# ---- curves / text
txt_text = bpy.data.curves.new('Text', 'FONT')
txt_text.dimensions = '2D'
txt_text.body = 'Ni-CD AA 1000 mAh 1.2V'
txt_text.materials.append(mat_material)
txt_text.extrude = 0.0001
txt_text.size = 0.09
txt_text.offset_x = -0.4978
txt_text.offset_y = -0.03069
txt_text_001 = bpy.data.curves.new('Text.001', 'FONT')
txt_text_001.dimensions = '2D'
txt_text_001.body = 'Ni-CD AA 1000 mAh 1.2V'
txt_text_001.materials.append(mat_material)
txt_text_001.extrude = 0.0001
txt_text_001.size = 0.09
txt_text_001.offset_x = -0.4978
txt_text_001.offset_y = -0.03069

# ---- objects
ob_light_noimp = bpy.data.objects.new('Light-noimp', light_light)
ob_camera_noimp = bpy.data.objects.new('Camera-noimp', cam_camera)
ob_battery = bpy.data.objects.new('Battery', me_cylinder)
ob_text = bpy.data.objects.new('Text', txt_text)
ob_text_001 = bpy.data.objects.new('Text.001', txt_text_001)

# ---- transforms, parenting, visibility, modifiers, constraints
ob_light_noimp.location = (4.076, 1.005, 5.904)
ob_light_noimp.rotation_euler = (0.6503, 0.05522, 1.866)
ob_light_noimp.lock_rotations_4d = False
ob_light_noimp.empty_display_type = 'ARROWS'
ob_light_noimp.color = (0.0, 0.0, 0.0, 0.0)
ob_light_noimp.lineart.crease_threshold = 0.0
ob_camera_noimp.location = (7.359, -6.926, 4.958)
ob_camera_noimp.rotation_euler = (1.109, 0.0, 0.8149)
ob_camera_noimp.lock_rotations_4d = False
ob_camera_noimp.empty_display_type = 'ARROWS'
ob_camera_noimp.color = (0.0, 0.0, 0.0, 0.0)
ob_camera_noimp.display_type = 'WIRE'
ob_camera_noimp.lineart.crease_threshold = 0.0
ob_battery.location = (0.0, 0.0, 0.0)
ob_battery.use_mesh_mirror_x = True
ob_text.parent = ob_battery
ob_text.location = (0.1666, 0.003963, 0.02674)
ob_text.rotation_euler = (0.0, 1.571, 0.0)
ob_text_001.parent = ob_battery
ob_text_001.location = (-0.1666, -0.003963, 0.02674)
ob_text_001.rotation_euler = (-3.142, 1.571, 0.0)

# ---- collection membership
col_collection.objects.link(ob_light_noimp)
col_collection.objects.link(ob_camera_noimp)
col_collection.objects.link(ob_battery)
col_collection.objects.link(ob_text)
col_collection.objects.link(ob_text_001)

# ---- scene / render settings (as saved in the file)
scene.camera = ob_camera_noimp
scene.frame_start = 1; scene.frame_end = 250; scene.frame_set(1)
scene.render.engine = 'BLENDER_EEVEE_NEXT'
scene.cycles.sampling_pattern = 'TABULATED_SOBOL'
scene.eevee.ray_tracing_options.trace_max_roughness = 0.0
bpy.context.view_layer.update()
